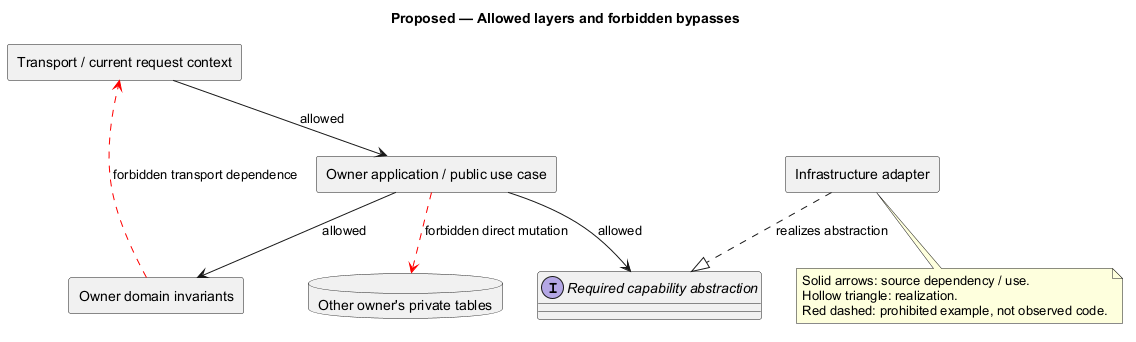

The diagram above was rendered by PlantUML. Its source (embedded in the PNG):
@startuml
' OWNER-MVP-2026-11-04 review: MVP core / cross-cutting. Core presentation/application/files or shared authority/recovery invariant remains applicable.
allowmixing
title Proposed — Allowed layers and forbidden bypasses
skinparam backgroundColor white
skinparam shadowing false
skinparam defaultFontName Arial
skinparam classAttributeIconSize 0

rectangle "Transport / current request context" as T
rectangle "Owner application / public use case" as A
rectangle "Owner domain invariants" as D
interface "Required capability abstraction" as P
rectangle "Infrastructure adapter" as I
database "Other owner's private tables" as X
T --> A : allowed
A --> D : allowed
A --> P : allowed
I ..|> P : realizes abstraction
D -[#red,dashed]-> T : forbidden transport dependence
A -[#red,dashed]-> X : forbidden direct mutation
note bottom of I
 Solid arrows: source dependency / use.
 Hollow triangle: realization.
 Red dashed: prohibited example, not observed code.
end note

@enduml